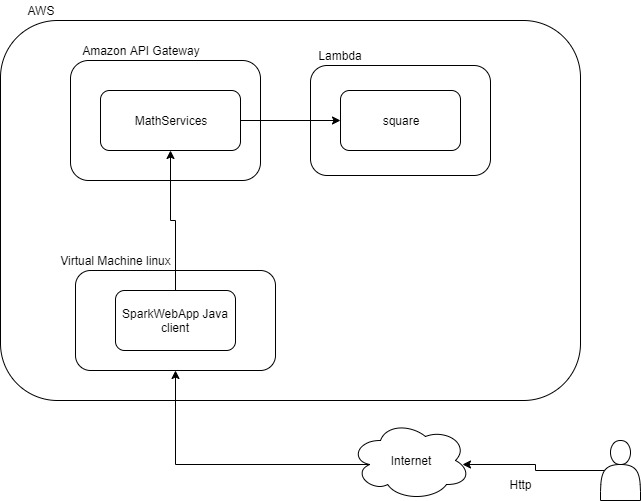

The diagram above was exported from draw.io. Its source (the exported page's mxGraphModel, read from the mxfile embedded in the PNG):
<mxGraphModel dx="1024" dy="517" grid="1" gridSize="10" guides="1" tooltips="1" connect="1" arrows="1" fold="1" page="1" pageScale="1" pageWidth="827" pageHeight="1169" math="0" shadow="0">
  <root>
    <mxCell id="0" />
    <mxCell id="1" parent="0" />
    <mxCell id="U_7bmmlaWUD-8A-AtBN_-15" value="" style="rounded=1;whiteSpace=wrap;html=1;" vertex="1" parent="1">
      <mxGeometry x="130" y="110" width="580" height="380" as="geometry" />
    </mxCell>
    <mxCell id="U_7bmmlaWUD-8A-AtBN_-1" value="" style="rounded=1;whiteSpace=wrap;html=1;" vertex="1" parent="1">
      <mxGeometry x="200" y="150" width="190" height="120" as="geometry" />
    </mxCell>
    <mxCell id="U_7bmmlaWUD-8A-AtBN_-2" value="" style="rounded=1;whiteSpace=wrap;html=1;" vertex="1" parent="1">
      <mxGeometry x="440" y="155" width="180" height="110" as="geometry" />
    </mxCell>
    <mxCell id="U_7bmmlaWUD-8A-AtBN_-4" value="Lambda" style="text;html=1;strokeColor=none;fillColor=none;align=center;verticalAlign=middle;whiteSpace=wrap;rounded=0;" vertex="1" parent="1">
      <mxGeometry x="450" y="135" width="40" height="20" as="geometry" />
    </mxCell>
    <mxCell id="U_7bmmlaWUD-8A-AtBN_-7" value="Amazon API Gateway" style="text;html=1;strokeColor=none;fillColor=none;align=center;verticalAlign=middle;whiteSpace=wrap;rounded=0;" vertex="1" parent="1">
      <mxGeometry x="200" y="130" width="140" height="20" as="geometry" />
    </mxCell>
    <mxCell id="U_7bmmlaWUD-8A-AtBN_-9" style="edgeStyle=orthogonalEdgeStyle;rounded=0;orthogonalLoop=1;jettySize=auto;html=1;exitX=1;exitY=0.5;exitDx=0;exitDy=0;entryX=0;entryY=0.5;entryDx=0;entryDy=0;" edge="1" parent="1" source="U_7bmmlaWUD-8A-AtBN_-8" target="U_7bmmlaWUD-8A-AtBN_-10">
      <mxGeometry relative="1" as="geometry" />
    </mxCell>
    <mxCell id="U_7bmmlaWUD-8A-AtBN_-8" value="MathServices" style="rounded=1;whiteSpace=wrap;html=1;" vertex="1" parent="1">
      <mxGeometry x="230" y="180" width="140" height="60" as="geometry" />
    </mxCell>
    <mxCell id="U_7bmmlaWUD-8A-AtBN_-10" value="square" style="rounded=1;whiteSpace=wrap;html=1;" vertex="1" parent="1">
      <mxGeometry x="470" y="180" width="120" height="60" as="geometry" />
    </mxCell>
    <mxCell id="U_7bmmlaWUD-8A-AtBN_-11" value="" style="rounded=1;whiteSpace=wrap;html=1;" vertex="1" parent="1">
      <mxGeometry x="205" y="360" width="200" height="100" as="geometry" />
    </mxCell>
    <mxCell id="U_7bmmlaWUD-8A-AtBN_-12" value="Virtual Machine linux" style="text;html=1;strokeColor=none;fillColor=none;align=center;verticalAlign=middle;whiteSpace=wrap;rounded=0;" vertex="1" parent="1">
      <mxGeometry x="180" y="340" width="130" height="20" as="geometry" />
    </mxCell>
    <mxCell id="U_7bmmlaWUD-8A-AtBN_-14" style="edgeStyle=orthogonalEdgeStyle;rounded=0;orthogonalLoop=1;jettySize=auto;html=1;entryX=0.5;entryY=1;entryDx=0;entryDy=0;" edge="1" parent="1" source="U_7bmmlaWUD-8A-AtBN_-13" target="U_7bmmlaWUD-8A-AtBN_-8">
      <mxGeometry relative="1" as="geometry" />
    </mxCell>
    <mxCell id="U_7bmmlaWUD-8A-AtBN_-13" value="SparkWebApp Java client" style="rounded=1;whiteSpace=wrap;html=1;" vertex="1" parent="1">
      <mxGeometry x="245" y="380" width="120" height="60" as="geometry" />
    </mxCell>
    <mxCell id="U_7bmmlaWUD-8A-AtBN_-16" value="AWS" style="text;html=1;strokeColor=none;fillColor=none;align=center;verticalAlign=middle;whiteSpace=wrap;rounded=0;" vertex="1" parent="1">
      <mxGeometry x="150" y="90" width="40" height="20" as="geometry" />
    </mxCell>
    <mxCell id="U_7bmmlaWUD-8A-AtBN_-22" style="edgeStyle=orthogonalEdgeStyle;rounded=0;orthogonalLoop=1;jettySize=auto;html=1;exitX=0.16;exitY=0.55;exitDx=0;exitDy=0;exitPerimeter=0;" edge="1" parent="1" source="U_7bmmlaWUD-8A-AtBN_-17" target="U_7bmmlaWUD-8A-AtBN_-11">
      <mxGeometry relative="1" as="geometry" />
    </mxCell>
    <mxCell id="U_7bmmlaWUD-8A-AtBN_-17" value="Internet" style="ellipse;shape=cloud;whiteSpace=wrap;html=1;" vertex="1" parent="1">
      <mxGeometry x="480" y="510" width="120" height="80" as="geometry" />
    </mxCell>
    <mxCell id="U_7bmmlaWUD-8A-AtBN_-23" style="edgeStyle=orthogonalEdgeStyle;rounded=0;orthogonalLoop=1;jettySize=auto;html=1;exitX=0.1;exitY=0.5;exitDx=0;exitDy=0;exitPerimeter=0;entryX=0.937;entryY=0.545;entryDx=0;entryDy=0;entryPerimeter=0;" edge="1" parent="1" source="U_7bmmlaWUD-8A-AtBN_-19" target="U_7bmmlaWUD-8A-AtBN_-17">
      <mxGeometry relative="1" as="geometry" />
    </mxCell>
    <mxCell id="U_7bmmlaWUD-8A-AtBN_-19" value="" style="shape=actor;whiteSpace=wrap;html=1;" vertex="1" parent="1">
      <mxGeometry x="730" y="530" width="40" height="60" as="geometry" />
    </mxCell>
    <mxCell id="U_7bmmlaWUD-8A-AtBN_-24" value="Http" style="text;html=1;strokeColor=none;fillColor=none;align=center;verticalAlign=middle;whiteSpace=wrap;rounded=0;" vertex="1" parent="1">
      <mxGeometry x="630" y="564" width="40" height="20" as="geometry" />
    </mxCell>
  </root>
</mxGraphModel>